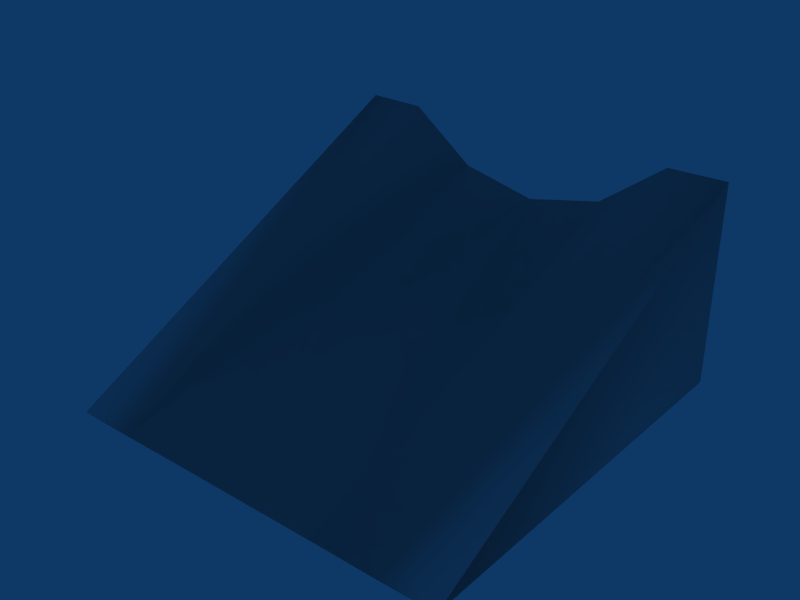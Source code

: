 # Source: p_ramp_end.blend  (saved by Blender 2.49.0; exported with 4.5.12 LTS)
import bpy
from mathutils import Matrix  # noqa: F401  (used for matrix-valued properties, if any)

bpy.ops.wm.read_factory_settings(use_empty=True)
scene = bpy.context.scene
scene.name = 'Scene'

# ---- collections
col_collection_1 = bpy.data.collections.new('Collection 1'); scene.collection.children.link(col_collection_1)

# ---- world
world_world = bpy.data.worlds.new('World'); scene.world = world_world
world_world.color = (0.05656, 0.2208, 0.4)
world_world.use_sun_shadow = False
world_world.sun_shadow_jitter_overblur = 0.0
world_world.cycles.sampling_method = 'MANUAL'
world_world.cycles.sample_map_resolution = 256

# ---- meshes
me_cube = bpy.data.meshes.new('Cube')
me_cube.from_pydata([(-0.3827, 1.0, 0.7502), (-1.0, 1.0, 0.0), (9.573e-07, -1.0, -0.001115), (-0.3827, -1.0, -0.001108), (0.3827, -1.0, -0.001108), (0.3827, 1.0, 0.7502), (1.0, 1.0, 1.0), (-0.7087, -1.0, -0.00268), (0.7094, 1.0, 0.9962), (2.694e-06, 1.0, 0.6652), (1.0, -1.0, 0.0), (-1.0, 1.0, 1.0), (0.7087, -1.0, -0.00268), (-0.7094, 1.0, 0.9962), (-0.9999, -1.0, -0.0003426), (1.0, 1.0, 0.0)], [], [(13, 0, 1), (10, 4, 2), (5, 8, 6), (1, 0, 9), (12, 4, 10), (15, 6, 10), (14, 11, 1), (13, 1, 11), (6, 8, 12, 10), (7, 13, 11, 14), (0, 13, 7, 3), (9, 0, 3, 2), (4, 5, 9, 2), (4, 12, 8, 5), (3, 14, 2), (14, 10, 2), (5, 15, 9), (15, 1, 9), (15, 5, 6), (14, 3, 7)])
me_cube.polygons.foreach_set('use_smooth', [True] * 20)
_uv = me_cube.uv_layers.new(name='UVTex')
_uv.uv.foreach_set('vector', [0.1453, 0.9981, 0.3087, 0.8751, 8.941e-08, 8.941e-08, 0.9567, 0.1287, 0.669, 0.4793, 0.4907, 0.4397, 0.6913, 0.8751, 0.8547, 0.9981, 1.0, 1.0, 8.941e-08, 8.941e-08, 0.3087, 0.8751, 0.5, 0.8326, 0.821, 0.5935, 0.669, 0.4793, 0.9567, 0.1287, 0.0, 0.0, 0.5195, 0.0, 0.5195, 1.0, 0.0, 0.0, 0.5195, 1.0, 0.0, 1.0, 0.1453, 0.9981, 8.941e-08, 8.941e-08, 0.0, 1.0, 1.0, 1.0, 0.8547, 1.0, 0.8544, 5.96e-08, 1.0, 0.0, 0.1456, 5.066e-07, 0.1453, 1.0, 2.98e-07, 1.0, 0.0, 5.662e-07, 0.3087, 1.0, 0.1453, 1.0, 0.1456, 5.066e-07, 0.3087, 5.066e-07, 0.5, 1.0, 0.3087, 1.0, 0.3087, 5.066e-07, 0.5, 3.874e-07, 0.6913, 2.98e-07, 0.6913, 1.0, 0.5, 1.0, 0.5, 3.874e-07, 0.6913, 2.98e-07, 0.8544, 5.96e-08, 0.8547, 1.0, 0.6913, 1.0, 0.3123, 0.4793, 0.02471, 0.1285, 0.4907, 0.4397, 0.02471, 0.1285, 0.9567, 0.1287, 0.4907, 0.4397, 0.6913, 0.8751, 1.0, 0.0, 0.5, 0.8326, 1.0, 0.0, 8.941e-08, 8.941e-08, 0.5, 0.8326, 1.0, 0.0, 0.6913, 0.8751, 1.0, 1.0, 0.02471, 0.1285, 0.3123, 0.4793, 0.1604, 0.5935])
me_cube.use_remesh_preserve_volume = False
me_cube.use_remesh_preserve_attributes = False
me_cube.use_mirror_vertex_groups = False
me_cube.update()

# ---- objects
ob_cube = bpy.data.objects.new('Cube', me_cube)

# ---- transforms, parenting, visibility, modifiers, constraints
ob_cube.location = (0.0, 0.0, 0.0)
ob_cube.lock_rotations_4d = False
ob_cube.empty_display_type = 'ARROWS'
ob_cube.lineart.crease_threshold = 0.0

# ---- collection membership
col_collection_1.objects.link(ob_cube)

# ---- scene / render settings (as saved in the file)
scene.frame_start = 1; scene.frame_end = 250; scene.frame_set(1)
scene.render.engine = 'BLENDER_EEVEE_NEXT'
scene.render.image_settings.file_format = 'JPEG'
scene.render.image_settings.color_mode = 'RGB'
scene.render.image_settings.compression = 90
scene.render.resolution_x = 800
scene.render.resolution_y = 600
scene.render.pixel_aspect_x = 100.0
scene.render.pixel_aspect_y = 100.0
scene.render.fps = 25
scene.render.dither_intensity = 0.0
scene.render.use_compositing = False
scene.render.use_sequencer = False
scene.render.bake_margin = 2
scene.render.bake_bias = 0.0
scene.render.use_stamp_time = False
scene.render.use_stamp_date = False
scene.render.use_stamp_frame = False
scene.render.use_stamp_camera = False
scene.render.use_stamp_scene = False
scene.render.use_stamp_filename = False
scene.render.use_stamp_render_time = False
scene.render.stamp_font_size = 0
scene.cycles.use_denoising = False
scene.cycles.samples = 10
scene.cycles.sampling_pattern = 'TABULATED_SOBOL'
scene.cycles.light_sampling_threshold = 0.0
scene.cycles.use_adaptive_sampling = False
scene.cycles.use_light_tree = False
scene.cycles.blur_glossy = 0.0
scene.cycles.volume_bounces = 1
scene.cycles.pixel_filter_type = 'GAUSSIAN'
scene.cycles.sample_clamp_indirect = 0.0
scene.view_settings.view_transform = 'Raw'
bpy.context.view_layer.update()

# ---- added for rendering (the .blend has no active camera): camera
cam_auto = bpy.data.cameras.new('AutoCamera')
cam_auto.lens = 50.0
cam_auto.sensor_width = 36.0
cam_auto.clip_end = 1000.0
ob_auto_camera = bpy.data.objects.new('AutoCamera', cam_auto)
scene.collection.objects.link(ob_auto_camera)
ob_auto_camera.location = (2.7765, -3.3318, 2.71986)
ob_auto_camera.rotation_euler = (1.09748, -7.21219e-08, 0.694738)
scene.camera = ob_auto_camera
bpy.context.view_layer.update()
